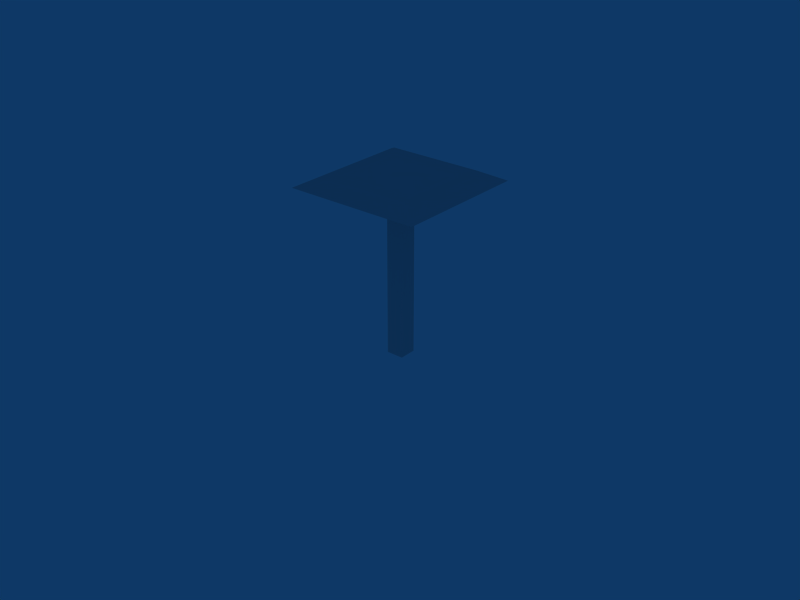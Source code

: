 # Source: mushroom.blend  (saved by Blender 2.49.2; exported with 4.5.12 LTS)
import bpy
from mathutils import Matrix  # noqa: F401  (used for matrix-valued properties, if any)

bpy.ops.wm.read_factory_settings(use_empty=True)
scene = bpy.context.scene
scene.name = 'Scene'

# ---- collections
col_collection_1 = bpy.data.collections.new('Collection 1'); scene.collection.children.link(col_collection_1)
col_collection_1.hide_render = True
col_collection_1.hide_viewport = True
col_collection_2 = bpy.data.collections.new('Collection 2'); scene.collection.children.link(col_collection_2)
col_collection_11 = bpy.data.collections.new('Collection 11'); scene.collection.children.link(col_collection_11)
col_collection_11.hide_render = True
col_collection_11.hide_viewport = True

# ---- world
world_world = bpy.data.worlds.new('World'); scene.world = world_world
world_world.color = (0.05656, 0.2208, 0.4)
world_world.use_sun_shadow = False
world_world.sun_shadow_jitter_overblur = 0.0
world_world.cycles.sampling_method = 'MANUAL'
world_world.cycles.sample_map_resolution = 256

# ---- meshes
me_cube_005 = bpy.data.meshes.new('Cube.005')
me_cube_005.from_pydata([(2.191, 2.191, -22.53), (2.191, -2.191, -22.53), (-2.191, -2.191, -22.53), (-2.191, 2.191, -22.53), (2.189, 2.189, 20.53), (2.189, -2.189, 20.53), (-2.189, -2.189, 20.53), (-2.189, 2.189, 20.53)], [], [(0, 1, 2, 3), (4, 7, 6, 5), (0, 4, 5, 1), (1, 5, 6, 2), (2, 6, 7, 3), (4, 0, 3, 7)])
_uv = me_cube_005.uv_layers.new(name='UVTex')
_uv.uv.foreach_set('vector', [0.0, 0.0, 1.0, 0.0, 1.0, 1.0, 0.0, 1.0, 0.0, 0.0, 1.0, 0.0, 1.0, 1.0, 0.0, 1.0, 0.0, 0.0, 1.0, 0.0, 1.0, 1.0, 0.0, 1.0, 0.0, 0.0, 1.0, 0.0, 1.0, 1.0, 0.0, 1.0, 0.0, 0.0, 1.0, 0.0, 1.0, 1.0, 0.0, 1.0, 0.0, 0.0, 1.0, 0.0, 1.0, 1.0, 0.0, 1.0])
me_cube_005.use_remesh_preserve_volume = False
me_cube_005.use_remesh_preserve_attributes = False
me_cube_005.use_mirror_vertex_groups = False
me_cube_005.update()
me_cube_001 = bpy.data.meshes.new('Cube.001')
me_cube_001.from_pydata([(1.182, 1.182, -0.8502), (1.182, -1.182, -0.8502), (-1.182, -1.182, -0.8502), (-1.182, 1.182, -0.8502), (0.832, 0.832, -0.6667), (0.832, -0.832, -0.6667), (-0.832, -0.832, -0.6667), (-0.832, 0.832, -0.6667)], [], [(0, 1, 2, 3), (4, 7, 6, 5), (0, 4, 5, 1), (1, 5, 6, 2), (2, 6, 7, 3), (4, 0, 3, 7)])
_uv = me_cube_001.uv_layers.new(name='UVTex')
_uv.uv.foreach_set('vector', [0.0, 0.0, 1.0, 0.0, 1.0, 1.0, 0.0, 1.0, 0.0, 0.0, 1.0, 0.0, 1.0, 1.0, 0.0, 1.0, 0.0, 0.0, 1.0, 0.0, 1.0, 1.0, 0.0, 1.0, 0.0, 0.0, 1.0, 0.0, 1.0, 1.0, 0.0, 1.0, 0.0, 0.0, 1.0, 0.0, 1.0, 1.0, 0.0, 1.0, 0.0, 0.0, 1.0, 0.0, 1.0, 1.0, 0.0, 1.0])
me_cube_001.use_remesh_preserve_volume = False
me_cube_001.use_remesh_preserve_attributes = False
me_cube_001.use_mirror_vertex_groups = False
me_cube_001.update()
me_cube_012 = bpy.data.meshes.new('Cube.012')
me_cube_012.from_pydata([(1.182, 1.182, -0.8502), (1.182, -1.182, -0.8502), (-1.182, -1.182, -0.8502), (-1.182, 1.182, -0.8502), (0.832, 0.832, -0.6667), (0.832, -0.832, -0.6667), (-0.832, -0.832, -0.6667), (-0.832, 0.832, -0.6667)], [], [(0, 1, 2, 3), (4, 7, 6, 5), (0, 4, 5, 1), (1, 5, 6, 2), (2, 6, 7, 3), (4, 0, 3, 7)])
_uv = me_cube_012.uv_layers.new(name='UVTex')
_uv.uv.foreach_set('vector', [0.0, 0.0, 1.0, 0.0, 1.0, 1.0, 0.0, 1.0, 0.0, 0.0, 1.0, 0.0, 1.0, 1.0, 0.0, 1.0, 0.0, 0.0, 1.0, 0.0, 1.0, 1.0, 0.0, 1.0, 0.0, 0.0, 1.0, 0.0, 1.0, 1.0, 0.0, 1.0, 0.0, 0.0, 1.0, 0.0, 1.0, 1.0, 0.0, 1.0, 0.0, 0.0, 1.0, 0.0, 1.0, 1.0, 0.0, 1.0])
me_cube_012.use_remesh_preserve_volume = False
me_cube_012.use_remesh_preserve_attributes = False
me_cube_012.use_mirror_vertex_groups = False
me_cube_012.update()
me_cube = bpy.data.meshes.new('Cube')
me_cube.from_pydata([(2.191, 2.191, -22.53), (2.191, -2.191, -22.53), (-2.191, -2.191, -22.53), (-2.191, 2.191, -22.53), (2.189, 2.189, 20.53), (2.189, -2.189, 20.53), (-2.189, -2.189, 20.53), (-2.189, 2.189, 20.53)], [], [(0, 1, 2, 3), (4, 7, 6, 5), (0, 4, 5, 1), (1, 5, 6, 2), (2, 6, 7, 3), (4, 0, 3, 7)])
_uv = me_cube.uv_layers.new(name='UVTex')
_uv.uv.foreach_set('vector', [0.0, 0.0, 1.0, 0.0, 1.0, 1.0, 0.0, 1.0, 0.0, 0.0, 1.0, 0.0, 1.0, 1.0, 0.0, 1.0, 0.0, 0.0, 1.0, 0.0, 1.0, 1.0, 0.0, 1.0, 0.0, 0.0, 1.0, 0.0, 1.0, 1.0, 0.0, 1.0, 0.0, 0.0, 1.0, 0.0, 1.0, 1.0, 0.0, 1.0, 0.0, 0.0, 1.0, 0.0, 1.0, 1.0, 0.0, 1.0])
me_cube.use_remesh_preserve_volume = False
me_cube.use_remesh_preserve_attributes = False
me_cube.use_mirror_vertex_groups = False
me_cube.update()
me_cube_013 = bpy.data.meshes.new('Cube.013')
me_cube_013.from_pydata([(17.17, 17.17, 20.47), (17.17, -17.17, 20.47), (-17.17, -17.17, 20.47), (-17.17, 17.17, 20.47), (12.08, 12.08, 23.14), (12.08, -12.08, 23.14), (-12.08, -12.08, 23.14), (-12.08, 12.08, 23.14), (2.191, 2.191, -22.53), (2.191, -2.191, -22.53), (-2.191, -2.191, -22.53), (-2.191, 2.191, -22.53), (2.189, 2.189, 20.53), (2.189, -2.189, 20.53), (-2.189, -2.189, 20.53), (-2.189, 2.189, 20.53)], [], [(0, 1, 2, 3), (4, 7, 6, 5), (0, 4, 5, 1), (1, 5, 6, 2), (2, 6, 7, 3), (4, 0, 3, 7), (8, 9, 10, 11), (12, 15, 14, 13), (8, 12, 13, 9), (9, 13, 14, 10), (10, 14, 15, 11), (12, 8, 11, 15)])
_uv = me_cube_013.uv_layers.new(name='UVTex')
_uv.uv.foreach_set('vector', [0.0, 0.0, 1.0, 0.0, 1.0, 1.0, 0.0, 1.0, 0.0, 0.0, 1.0, 0.0, 1.0, 1.0, 0.0, 1.0, 0.0, 0.0, 1.0, 0.0, 1.0, 1.0, 0.0, 1.0, 0.0, 0.0, 1.0, 0.0, 1.0, 1.0, 0.0, 1.0, 0.0, 0.0, 1.0, 0.0, 1.0, 1.0, 0.0, 1.0, 0.0, 0.0, 1.0, 0.0, 1.0, 1.0, 0.0, 1.0, 0.0, 0.0, 1.0, 0.0, 1.0, 1.0, 0.0, 1.0, 0.0, 0.0, 1.0, 0.0, 1.0, 1.0, 0.0, 1.0, 0.0, 0.0, 1.0, 0.0, 1.0, 1.0, 0.0, 1.0, 0.0, 0.0, 1.0, 0.0, 1.0, 1.0, 0.0, 1.0, 0.0, 0.0, 1.0, 0.0, 1.0, 1.0, 0.0, 1.0, 0.0, 0.0, 1.0, 0.0, 1.0, 1.0, 0.0, 1.0])
me_cube_013.use_remesh_preserve_volume = False
me_cube_013.use_remesh_preserve_attributes = False
me_cube_013.use_mirror_vertex_groups = False
me_cube_013.update()

# ---- objects
ob_cube_004 = bpy.data.objects.new('Cube.004', me_cube_005)
ob_cube = bpy.data.objects.new('Cube', me_cube_001)
ob_colb = bpy.data.objects.new('colB', me_cube_012)
ob_cola = bpy.data.objects.new('colA', me_cube)
ob_cube_003 = bpy.data.objects.new('Cube.003', me_cube_013)

# ---- transforms, parenting, visibility, modifiers, constraints
ob_cube_004.location = (0.07504, 0.01938, 3.893)
ob_cube_004.scale = (0.4132, 0.4132, 0.4132)
ob_cube_004.lock_rotations_4d = False
ob_cube_004.empty_display_type = 'ARROWS'
ob_cube_004.lineart.crease_threshold = 0.0
ob_cube.location = (0.07504, 0.01938, 17.45)
ob_cube.scale = (6.0, 6.0, 6.0)
ob_cube.lock_rotations_4d = False
ob_cube.empty_display_type = 'ARROWS'
ob_cube.lineart.crease_threshold = 0.0
ob_colb.location = (0.07504, 0.01938, 17.45)
ob_colb.scale = (6.0, 6.0, 6.0)
ob_colb.lock_rotations_4d = False
ob_colb.empty_display_type = 'ARROWS'
ob_colb.lineart.crease_threshold = 0.0
ob_cola.location = (0.07504, 0.01938, 3.893)
ob_cola.scale = (0.4132, 0.4132, 0.4132)
ob_cola.lock_rotations_4d = False
ob_cola.empty_display_type = 'ARROWS'
ob_cola.lineart.crease_threshold = 0.0
ob_cube_003.location = (0.07504, 0.01938, 3.893)
ob_cube_003.scale = (0.4132, 0.4132, 0.4132)
ob_cube_003.lock_rotations_4d = False
ob_cube_003.empty_display_type = 'ARROWS'
ob_cube_003.lineart.crease_threshold = 0.0

# ---- collection membership
col_collection_1.objects.link(ob_cube_004)
col_collection_1.objects.link(ob_cube)
col_collection_2.objects.link(ob_colb)
col_collection_2.objects.link(ob_cola)
col_collection_11.objects.link(ob_cube_003)

# ---- scene / render settings (as saved in the file)
scene.frame_start = 1; scene.frame_end = 250; scene.frame_set(1)
scene.render.engine = 'BLENDER_EEVEE_NEXT'
scene.render.image_settings.file_format = 'JPEG'
scene.render.image_settings.color_mode = 'RGB'
scene.render.image_settings.compression = 90
scene.render.resolution_x = 800
scene.render.resolution_y = 600
scene.render.pixel_aspect_x = 100.0
scene.render.pixel_aspect_y = 100.0
scene.render.fps = 25
scene.render.dither_intensity = 0.0
scene.render.use_compositing = False
scene.render.use_sequencer = False
scene.render.bake_margin = 2
scene.render.bake_bias = 0.0
scene.render.use_stamp_time = False
scene.render.use_stamp_date = False
scene.render.use_stamp_frame = False
scene.render.use_stamp_camera = False
scene.render.use_stamp_scene = False
scene.render.use_stamp_filename = False
scene.render.use_stamp_render_time = False
scene.render.stamp_font_size = 0
scene.cycles.use_denoising = False
scene.cycles.samples = 10
scene.cycles.sampling_pattern = 'TABULATED_SOBOL'
scene.cycles.light_sampling_threshold = 0.0
scene.cycles.use_adaptive_sampling = False
scene.cycles.use_light_tree = False
scene.cycles.blur_glossy = 0.0
scene.cycles.volume_bounces = 1
scene.cycles.pixel_filter_type = 'GAUSSIAN'
scene.cycles.sample_clamp_indirect = 0.0
scene.view_settings.view_transform = 'Raw'
bpy.context.view_layer.update()

# ---- added for rendering (the .blend has no active camera): camera
cam_auto = bpy.data.cameras.new('AutoCamera')
cam_auto.lens = 50.0
cam_auto.sensor_width = 36.0
cam_auto.clip_end = 1082.32
ob_auto_camera = bpy.data.objects.new('AutoCamera', cam_auto)
scene.collection.objects.link(ob_auto_camera)
ob_auto_camera.location = (61.671, -74.0052, 49.6424)
ob_auto_camera.rotation_euler = (1.09748, -7.21219e-08, 0.694738)
scene.camera = ob_auto_camera
bpy.context.view_layer.update()
